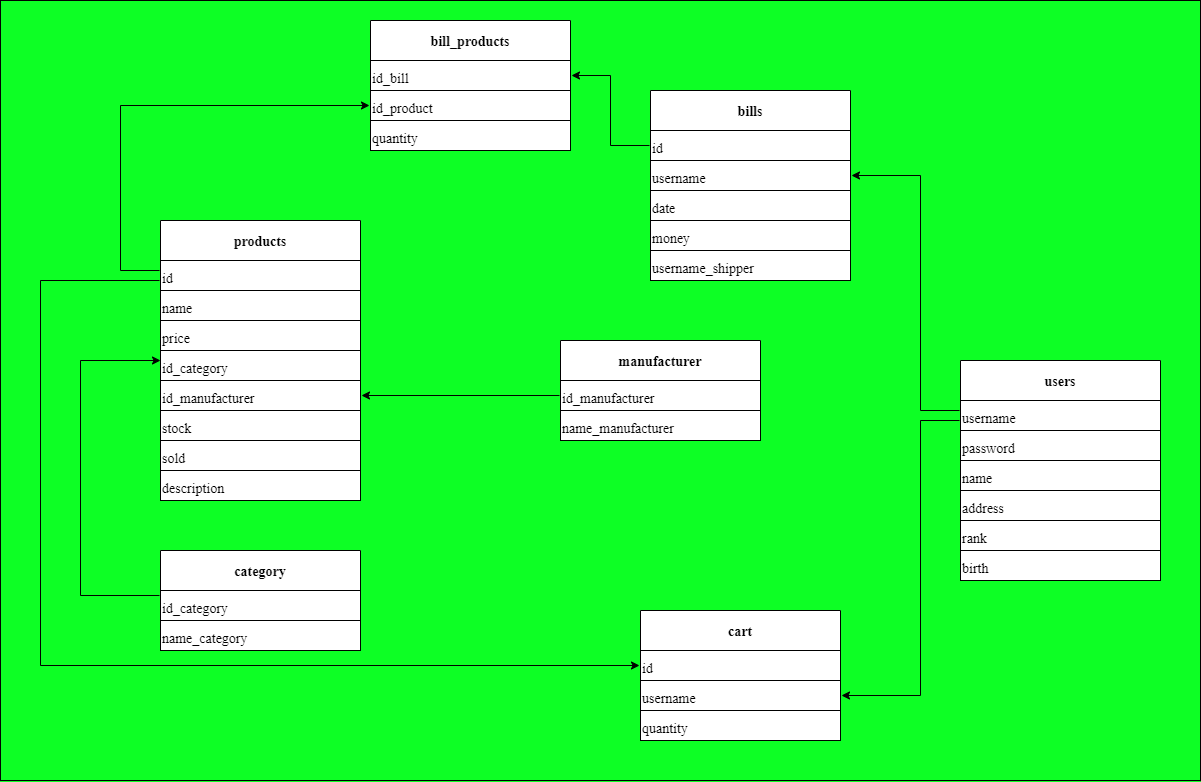

The diagram above was exported from draw.io. Its source (the exported page's mxGraphModel, read from the mxfile embedded in the PNG):
<mxGraphModel dx="1483" dy="881" grid="1" gridSize="10" guides="1" tooltips="1" connect="1" arrows="1" fold="1" page="1" pageScale="1" pageWidth="850" pageHeight="1100" background="#0DFF25" math="0" shadow="0">
  <root>
    <mxCell id="0" />
    <mxCell id="1" parent="0" />
    <mxCell id="9SJjbUSvgEdiBYpVWnyA-1" value="users" style="swimlane;gradientColor=none;startSize=40;fontFamily=Times New Roman;fontSize=14;" vertex="1" parent="1">
      <mxGeometry x="1560" y="680" width="200" height="220" as="geometry" />
    </mxCell>
    <mxCell id="9SJjbUSvgEdiBYpVWnyA-2" value="username" style="gradientColor=none;whiteSpace=wrap;fontColor=default;labelBackgroundColor=none;align=left;verticalAlign=bottom;perimeterSpacing=1;strokeWidth=1;rounded=0;shadow=0;sketch=0;fontFamily=Times New Roman;fontSize=14;" vertex="1" parent="9SJjbUSvgEdiBYpVWnyA-1">
      <mxGeometry y="40" width="200" height="30" as="geometry" />
    </mxCell>
    <mxCell id="9SJjbUSvgEdiBYpVWnyA-3" value="password" style="gradientColor=none;whiteSpace=wrap;fontColor=default;labelBackgroundColor=none;align=left;verticalAlign=bottom;perimeterSpacing=1;strokeWidth=1;rounded=0;shadow=0;sketch=0;fontFamily=Times New Roman;fontSize=14;" vertex="1" parent="9SJjbUSvgEdiBYpVWnyA-1">
      <mxGeometry y="70" width="200" height="30" as="geometry" />
    </mxCell>
    <mxCell id="9SJjbUSvgEdiBYpVWnyA-4" value="name" style="gradientColor=none;whiteSpace=wrap;fontColor=default;labelBackgroundColor=none;align=left;verticalAlign=bottom;perimeterSpacing=1;strokeWidth=1;rounded=0;shadow=0;sketch=0;fontFamily=Times New Roman;fontSize=14;" vertex="1" parent="9SJjbUSvgEdiBYpVWnyA-1">
      <mxGeometry y="100" width="200" height="30" as="geometry" />
    </mxCell>
    <mxCell id="9SJjbUSvgEdiBYpVWnyA-5" value="address" style="gradientColor=none;whiteSpace=wrap;fontColor=default;labelBackgroundColor=none;align=left;verticalAlign=bottom;perimeterSpacing=1;strokeWidth=1;rounded=0;shadow=0;sketch=0;fontFamily=Times New Roman;fontSize=14;" vertex="1" parent="9SJjbUSvgEdiBYpVWnyA-1">
      <mxGeometry y="130" width="200" height="30" as="geometry" />
    </mxCell>
    <mxCell id="9SJjbUSvgEdiBYpVWnyA-6" value="rank" style="gradientColor=none;whiteSpace=wrap;fontColor=default;labelBackgroundColor=none;align=left;verticalAlign=bottom;perimeterSpacing=1;strokeWidth=1;rounded=0;shadow=0;sketch=0;fontFamily=Times New Roman;fontSize=14;" vertex="1" parent="9SJjbUSvgEdiBYpVWnyA-1">
      <mxGeometry y="160" width="200" height="30" as="geometry" />
    </mxCell>
    <mxCell id="9SJjbUSvgEdiBYpVWnyA-7" value="birth" style="gradientColor=none;whiteSpace=wrap;fontColor=default;labelBackgroundColor=none;align=left;verticalAlign=bottom;perimeterSpacing=1;strokeWidth=1;rounded=0;shadow=0;sketch=0;fontFamily=Times New Roman;fontSize=14;" vertex="1" parent="9SJjbUSvgEdiBYpVWnyA-1">
      <mxGeometry y="190" width="200" height="30" as="geometry" />
    </mxCell>
    <mxCell id="9SJjbUSvgEdiBYpVWnyA-8" value="products" style="swimlane;gradientColor=none;startSize=40;fontFamily=Times New Roman;fontSize=14;" vertex="1" parent="1">
      <mxGeometry x="760" y="540" width="200" height="280" as="geometry" />
    </mxCell>
    <mxCell id="9SJjbUSvgEdiBYpVWnyA-9" value="id" style="gradientColor=none;whiteSpace=wrap;fontColor=default;labelBackgroundColor=none;align=left;verticalAlign=bottom;perimeterSpacing=1;strokeWidth=1;rounded=0;shadow=0;sketch=0;fontFamily=Times New Roman;fontSize=14;" vertex="1" parent="9SJjbUSvgEdiBYpVWnyA-8">
      <mxGeometry y="40" width="200" height="30" as="geometry" />
    </mxCell>
    <mxCell id="9SJjbUSvgEdiBYpVWnyA-10" value="name" style="gradientColor=none;whiteSpace=wrap;fontColor=default;labelBackgroundColor=none;align=left;verticalAlign=bottom;perimeterSpacing=1;strokeWidth=1;rounded=0;shadow=0;sketch=0;fontFamily=Times New Roman;fontSize=14;" vertex="1" parent="9SJjbUSvgEdiBYpVWnyA-8">
      <mxGeometry y="70" width="200" height="30" as="geometry" />
    </mxCell>
    <mxCell id="9SJjbUSvgEdiBYpVWnyA-11" value="price" style="gradientColor=none;whiteSpace=wrap;fontColor=default;labelBackgroundColor=none;align=left;verticalAlign=bottom;perimeterSpacing=1;strokeWidth=1;rounded=0;shadow=0;sketch=0;fontFamily=Times New Roman;fontSize=14;" vertex="1" parent="9SJjbUSvgEdiBYpVWnyA-8">
      <mxGeometry y="100" width="200" height="30" as="geometry" />
    </mxCell>
    <mxCell id="9SJjbUSvgEdiBYpVWnyA-12" value="id_category" style="gradientColor=none;whiteSpace=wrap;fontColor=default;labelBackgroundColor=none;align=left;verticalAlign=bottom;perimeterSpacing=1;strokeWidth=1;rounded=0;shadow=0;sketch=0;fontFamily=Times New Roman;fontSize=14;" vertex="1" parent="9SJjbUSvgEdiBYpVWnyA-8">
      <mxGeometry y="130" width="200" height="30" as="geometry" />
    </mxCell>
    <mxCell id="9SJjbUSvgEdiBYpVWnyA-13" value="id_manufacturer" style="gradientColor=none;whiteSpace=wrap;fontColor=default;labelBackgroundColor=none;align=left;verticalAlign=bottom;perimeterSpacing=1;strokeWidth=1;rounded=0;shadow=0;sketch=0;fontFamily=Times New Roman;fontSize=14;" vertex="1" parent="9SJjbUSvgEdiBYpVWnyA-8">
      <mxGeometry y="160" width="200" height="30" as="geometry" />
    </mxCell>
    <mxCell id="9SJjbUSvgEdiBYpVWnyA-14" value="stock" style="gradientColor=none;whiteSpace=wrap;fontColor=default;labelBackgroundColor=none;align=left;verticalAlign=bottom;perimeterSpacing=1;strokeWidth=1;rounded=0;shadow=0;sketch=0;fontFamily=Times New Roman;fontSize=14;" vertex="1" parent="9SJjbUSvgEdiBYpVWnyA-8">
      <mxGeometry y="190" width="200" height="30" as="geometry" />
    </mxCell>
    <mxCell id="9SJjbUSvgEdiBYpVWnyA-15" value="sold" style="gradientColor=none;whiteSpace=wrap;fontColor=default;labelBackgroundColor=none;align=left;verticalAlign=bottom;perimeterSpacing=1;strokeWidth=1;rounded=0;shadow=0;sketch=0;fontFamily=Times New Roman;fontSize=14;" vertex="1" parent="9SJjbUSvgEdiBYpVWnyA-8">
      <mxGeometry y="220" width="200" height="30" as="geometry" />
    </mxCell>
    <mxCell id="9SJjbUSvgEdiBYpVWnyA-16" value="description" style="gradientColor=none;whiteSpace=wrap;fontColor=default;labelBackgroundColor=none;align=left;verticalAlign=bottom;perimeterSpacing=1;strokeWidth=1;rounded=0;shadow=0;sketch=0;fontFamily=Times New Roman;fontSize=14;" vertex="1" parent="9SJjbUSvgEdiBYpVWnyA-8">
      <mxGeometry y="250" width="200" height="30" as="geometry" />
    </mxCell>
    <mxCell id="9SJjbUSvgEdiBYpVWnyA-22" value="category" style="swimlane;gradientColor=none;startSize=40;fontFamily=Times New Roman;fontSize=14;" vertex="1" parent="1">
      <mxGeometry x="760" y="870" width="200" height="100" as="geometry" />
    </mxCell>
    <mxCell id="9SJjbUSvgEdiBYpVWnyA-23" value="id_category" style="gradientColor=none;whiteSpace=wrap;fontColor=default;labelBackgroundColor=none;align=left;verticalAlign=bottom;perimeterSpacing=1;strokeWidth=1;rounded=0;shadow=0;sketch=0;fontFamily=Times New Roman;fontSize=14;" vertex="1" parent="9SJjbUSvgEdiBYpVWnyA-22">
      <mxGeometry y="40" width="200" height="30" as="geometry" />
    </mxCell>
    <mxCell id="9SJjbUSvgEdiBYpVWnyA-24" value="name_category" style="gradientColor=none;whiteSpace=wrap;fontColor=default;labelBackgroundColor=none;align=left;verticalAlign=bottom;perimeterSpacing=1;strokeWidth=1;rounded=0;shadow=0;sketch=0;fontFamily=Times New Roman;fontSize=14;" vertex="1" parent="9SJjbUSvgEdiBYpVWnyA-22">
      <mxGeometry y="70" width="200" height="30" as="geometry" />
    </mxCell>
    <mxCell id="9SJjbUSvgEdiBYpVWnyA-30" value="bills" style="swimlane;gradientColor=none;startSize=40;fontFamily=Times New Roman;fontSize=14;" vertex="1" parent="1">
      <mxGeometry x="1250" y="410" width="200" height="190" as="geometry" />
    </mxCell>
    <mxCell id="9SJjbUSvgEdiBYpVWnyA-31" value="id" style="gradientColor=none;whiteSpace=wrap;fontColor=default;labelBackgroundColor=none;align=left;verticalAlign=bottom;perimeterSpacing=1;strokeWidth=1;rounded=0;shadow=0;sketch=0;fontFamily=Times New Roman;fontSize=14;" vertex="1" parent="9SJjbUSvgEdiBYpVWnyA-30">
      <mxGeometry y="40" width="200" height="30" as="geometry" />
    </mxCell>
    <mxCell id="9SJjbUSvgEdiBYpVWnyA-32" value="username" style="gradientColor=none;whiteSpace=wrap;fontColor=default;labelBackgroundColor=none;align=left;verticalAlign=bottom;perimeterSpacing=1;strokeWidth=1;rounded=0;shadow=0;sketch=0;fontFamily=Times New Roman;fontSize=14;" vertex="1" parent="9SJjbUSvgEdiBYpVWnyA-30">
      <mxGeometry y="70" width="200" height="30" as="geometry" />
    </mxCell>
    <mxCell id="9SJjbUSvgEdiBYpVWnyA-33" value="date" style="gradientColor=none;whiteSpace=wrap;fontColor=default;labelBackgroundColor=none;align=left;verticalAlign=bottom;perimeterSpacing=1;strokeWidth=1;rounded=0;shadow=0;sketch=0;fontFamily=Times New Roman;fontSize=14;" vertex="1" parent="9SJjbUSvgEdiBYpVWnyA-30">
      <mxGeometry y="100" width="200" height="30" as="geometry" />
    </mxCell>
    <mxCell id="9SJjbUSvgEdiBYpVWnyA-34" value="money" style="gradientColor=none;whiteSpace=wrap;fontColor=default;labelBackgroundColor=none;align=left;verticalAlign=bottom;perimeterSpacing=1;strokeWidth=1;rounded=0;shadow=0;sketch=0;fontFamily=Times New Roman;fontSize=14;" vertex="1" parent="9SJjbUSvgEdiBYpVWnyA-30">
      <mxGeometry y="130" width="200" height="30" as="geometry" />
    </mxCell>
    <mxCell id="9SJjbUSvgEdiBYpVWnyA-36" value="username_shipper" style="gradientColor=none;whiteSpace=wrap;fontColor=default;labelBackgroundColor=none;align=left;verticalAlign=bottom;perimeterSpacing=1;strokeWidth=1;rounded=0;shadow=0;sketch=0;fontFamily=Times New Roman;fontSize=14;" vertex="1" parent="9SJjbUSvgEdiBYpVWnyA-30">
      <mxGeometry y="160" width="200" height="30" as="geometry" />
    </mxCell>
    <mxCell id="9SJjbUSvgEdiBYpVWnyA-41" style="edgeStyle=orthogonalEdgeStyle;rounded=0;orthogonalLoop=1;jettySize=auto;html=1;entryX=0;entryY=0.5;entryDx=0;entryDy=0;fontFamily=Times New Roman;fontSize=14;" edge="1" parent="1" source="9SJjbUSvgEdiBYpVWnyA-23" target="9SJjbUSvgEdiBYpVWnyA-8">
      <mxGeometry relative="1" as="geometry">
        <Array as="points">
          <mxPoint x="680" y="915" />
          <mxPoint x="680" y="680" />
        </Array>
      </mxGeometry>
    </mxCell>
    <mxCell id="9SJjbUSvgEdiBYpVWnyA-44" value="bill_products" style="swimlane;gradientColor=none;startSize=40;fontFamily=Times New Roman;fontSize=14;" vertex="1" parent="1">
      <mxGeometry x="970" y="340" width="200" height="130" as="geometry" />
    </mxCell>
    <mxCell id="9SJjbUSvgEdiBYpVWnyA-45" value="id_bill" style="gradientColor=none;whiteSpace=wrap;fontColor=default;labelBackgroundColor=none;align=left;verticalAlign=bottom;perimeterSpacing=1;strokeWidth=1;rounded=0;shadow=0;sketch=0;fontFamily=Times New Roman;fontSize=14;" vertex="1" parent="9SJjbUSvgEdiBYpVWnyA-44">
      <mxGeometry y="40" width="200" height="30" as="geometry" />
    </mxCell>
    <mxCell id="9SJjbUSvgEdiBYpVWnyA-46" value="id_product" style="gradientColor=none;whiteSpace=wrap;fontColor=default;labelBackgroundColor=none;align=left;verticalAlign=bottom;perimeterSpacing=1;strokeWidth=1;rounded=0;shadow=0;sketch=0;fontFamily=Times New Roman;fontSize=14;" vertex="1" parent="9SJjbUSvgEdiBYpVWnyA-44">
      <mxGeometry y="70" width="200" height="30" as="geometry" />
    </mxCell>
    <mxCell id="9SJjbUSvgEdiBYpVWnyA-47" value="quantity" style="gradientColor=none;whiteSpace=wrap;fontColor=default;labelBackgroundColor=none;align=left;verticalAlign=bottom;perimeterSpacing=1;strokeWidth=1;rounded=0;shadow=0;sketch=0;fontFamily=Times New Roman;fontSize=14;" vertex="1" parent="9SJjbUSvgEdiBYpVWnyA-44">
      <mxGeometry y="100" width="200" height="30" as="geometry" />
    </mxCell>
    <mxCell id="9SJjbUSvgEdiBYpVWnyA-48" style="edgeStyle=orthogonalEdgeStyle;rounded=0;orthogonalLoop=1;jettySize=auto;html=1;entryX=1;entryY=0.5;entryDx=0;entryDy=0;fontFamily=Times New Roman;fontSize=14;" edge="1" parent="1" source="9SJjbUSvgEdiBYpVWnyA-2" target="9SJjbUSvgEdiBYpVWnyA-32">
      <mxGeometry relative="1" as="geometry">
        <Array as="points">
          <mxPoint x="1520" y="730" />
          <mxPoint x="1520" y="495" />
        </Array>
      </mxGeometry>
    </mxCell>
    <mxCell id="9SJjbUSvgEdiBYpVWnyA-49" value="cart" style="swimlane;gradientColor=none;startSize=40;fontFamily=Times New Roman;fontSize=14;" vertex="1" parent="1">
      <mxGeometry x="1240" y="930" width="200" height="130" as="geometry" />
    </mxCell>
    <mxCell id="9SJjbUSvgEdiBYpVWnyA-50" value="id" style="gradientColor=none;whiteSpace=wrap;fontColor=default;labelBackgroundColor=none;align=left;verticalAlign=bottom;perimeterSpacing=1;strokeWidth=1;rounded=0;shadow=0;sketch=0;fontFamily=Times New Roman;fontSize=14;" vertex="1" parent="9SJjbUSvgEdiBYpVWnyA-49">
      <mxGeometry y="40" width="200" height="30" as="geometry" />
    </mxCell>
    <mxCell id="9SJjbUSvgEdiBYpVWnyA-51" value="username" style="gradientColor=none;whiteSpace=wrap;fontColor=default;labelBackgroundColor=none;align=left;verticalAlign=bottom;perimeterSpacing=1;strokeWidth=1;rounded=0;shadow=0;sketch=0;fontFamily=Times New Roman;fontSize=14;" vertex="1" parent="9SJjbUSvgEdiBYpVWnyA-49">
      <mxGeometry y="70" width="200" height="30" as="geometry" />
    </mxCell>
    <mxCell id="9SJjbUSvgEdiBYpVWnyA-52" value="quantity" style="gradientColor=none;whiteSpace=wrap;fontColor=default;labelBackgroundColor=none;align=left;verticalAlign=bottom;perimeterSpacing=1;strokeWidth=1;rounded=0;shadow=0;sketch=0;fontFamily=Times New Roman;fontSize=14;" vertex="1" parent="9SJjbUSvgEdiBYpVWnyA-49">
      <mxGeometry y="100" width="200" height="30" as="geometry" />
    </mxCell>
    <mxCell id="9SJjbUSvgEdiBYpVWnyA-53" style="edgeStyle=orthogonalEdgeStyle;rounded=0;orthogonalLoop=1;jettySize=auto;html=1;entryX=1;entryY=0.5;entryDx=0;entryDy=0;fontFamily=Times New Roman;fontSize=14;" edge="1" parent="1" source="9SJjbUSvgEdiBYpVWnyA-2" target="9SJjbUSvgEdiBYpVWnyA-51">
      <mxGeometry relative="1" as="geometry">
        <Array as="points">
          <mxPoint x="1520" y="740" />
          <mxPoint x="1520" y="1015" />
        </Array>
      </mxGeometry>
    </mxCell>
    <mxCell id="9SJjbUSvgEdiBYpVWnyA-61" style="edgeStyle=orthogonalEdgeStyle;rounded=0;orthogonalLoop=1;jettySize=auto;html=1;entryX=0;entryY=0.5;entryDx=0;entryDy=0;fontFamily=Times New Roman;fontSize=14;" edge="1" parent="1" source="9SJjbUSvgEdiBYpVWnyA-9" target="9SJjbUSvgEdiBYpVWnyA-46">
      <mxGeometry relative="1" as="geometry">
        <mxPoint x="830" y="430" as="targetPoint" />
        <Array as="points">
          <mxPoint x="720" y="590" />
          <mxPoint x="720" y="425" />
        </Array>
      </mxGeometry>
    </mxCell>
    <mxCell id="9SJjbUSvgEdiBYpVWnyA-62" style="edgeStyle=orthogonalEdgeStyle;rounded=0;orthogonalLoop=1;jettySize=auto;html=1;entryX=1;entryY=0.5;entryDx=0;entryDy=0;fontFamily=Times New Roman;fontSize=14;" edge="1" parent="1" source="9SJjbUSvgEdiBYpVWnyA-31" target="9SJjbUSvgEdiBYpVWnyA-45">
      <mxGeometry relative="1" as="geometry" />
    </mxCell>
    <mxCell id="9SJjbUSvgEdiBYpVWnyA-63" style="edgeStyle=orthogonalEdgeStyle;rounded=0;orthogonalLoop=1;jettySize=auto;html=1;entryX=0;entryY=0.5;entryDx=0;entryDy=0;fontFamily=Times New Roman;fontSize=14;" edge="1" parent="1" source="9SJjbUSvgEdiBYpVWnyA-9" target="9SJjbUSvgEdiBYpVWnyA-50">
      <mxGeometry relative="1" as="geometry">
        <mxPoint x="1160" y="1040" as="targetPoint" />
        <Array as="points">
          <mxPoint x="640" y="600" />
          <mxPoint x="640" y="985" />
        </Array>
      </mxGeometry>
    </mxCell>
    <mxCell id="9SJjbUSvgEdiBYpVWnyA-71" value="manufacturer" style="swimlane;gradientColor=none;startSize=40;fontFamily=Times New Roman;fontSize=14;" vertex="1" parent="1">
      <mxGeometry x="1160" y="660" width="200" height="100" as="geometry" />
    </mxCell>
    <mxCell id="9SJjbUSvgEdiBYpVWnyA-72" value="id_manufacturer" style="gradientColor=none;whiteSpace=wrap;fontColor=default;labelBackgroundColor=none;align=left;verticalAlign=bottom;perimeterSpacing=1;strokeWidth=1;rounded=0;shadow=0;sketch=0;fontFamily=Times New Roman;fontSize=14;" vertex="1" parent="9SJjbUSvgEdiBYpVWnyA-71">
      <mxGeometry y="40" width="200" height="30" as="geometry" />
    </mxCell>
    <mxCell id="9SJjbUSvgEdiBYpVWnyA-73" value="name_manufacturer" style="gradientColor=none;whiteSpace=wrap;fontColor=default;labelBackgroundColor=none;align=left;verticalAlign=bottom;perimeterSpacing=1;strokeWidth=1;rounded=0;shadow=0;sketch=0;fontFamily=Times New Roman;fontSize=14;" vertex="1" parent="9SJjbUSvgEdiBYpVWnyA-71">
      <mxGeometry y="70" width="200" height="30" as="geometry" />
    </mxCell>
    <mxCell id="9SJjbUSvgEdiBYpVWnyA-74" style="edgeStyle=orthogonalEdgeStyle;rounded=0;orthogonalLoop=1;jettySize=auto;html=1;entryX=1;entryY=0.5;entryDx=0;entryDy=0;" edge="1" parent="1" source="9SJjbUSvgEdiBYpVWnyA-72" target="9SJjbUSvgEdiBYpVWnyA-13">
      <mxGeometry relative="1" as="geometry" />
    </mxCell>
    <mxCell id="9SJjbUSvgEdiBYpVWnyA-75" value="" style="rounded=0;whiteSpace=wrap;html=1;fillColor=none;" vertex="1" parent="1">
      <mxGeometry x="600" y="320" width="1200" height="780" as="geometry" />
    </mxCell>
  </root>
</mxGraphModel>